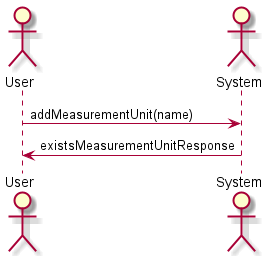

The diagram above was rendered by PlantUML. Its source (embedded in the PNG):
@startuml add_measurement_unit


actor User
actor System

User -> System: addMeasurementUnit(name)
System -> User: existsMeasurementUnitResponse

@enduml